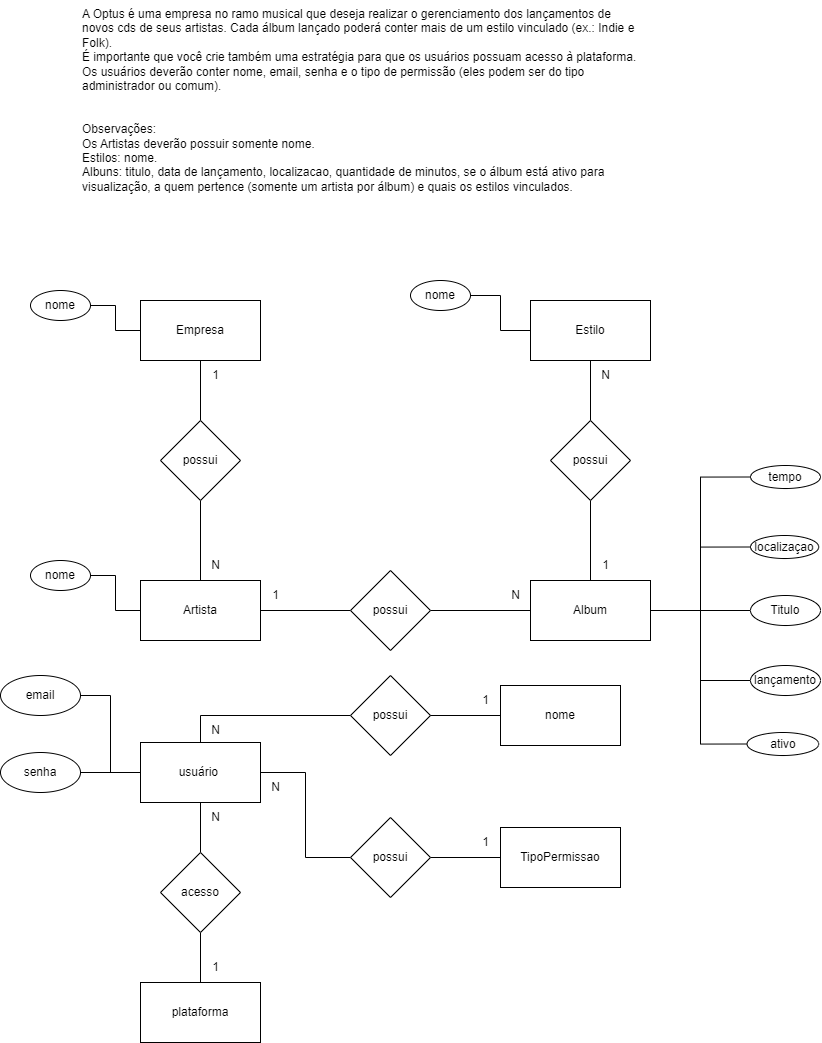

The diagram above was exported from draw.io. Its source (the exported page's mxGraphModel, read from the mxfile embedded in the PNG):
<mxGraphModel dx="1500" dy="784" grid="1" gridSize="10" guides="1" tooltips="1" connect="1" arrows="1" fold="1" page="1" pageScale="1" pageWidth="1169" pageHeight="1654" math="0" shadow="0">
  <root>
    <mxCell id="0" />
    <mxCell id="1" parent="0" />
    <mxCell id="QMIjXRcfXE1a-QzfOZ67-1" value="A Optus é uma empresa no ramo musical que deseja realizar o gerenciamento dos lançamentos de novos cds de seus artistas. Cada álbum lançado poderá conter mais de um estilo vinculado (ex.: Indie e Folk).&#10;É importante que você crie também uma estratégia para que os usuários possuam acesso à plataforma.&#10;Os usuários deverão conter nome, email, senha e o tipo de permissão (eles podem ser do tipo administrador ou comum).&#10;&#10;&#10;Observações:&#10;Os Artistas deverão possuir somente nome.&#10;Estilos: nome.&#10;Albuns: titulo, data de lançamento, localizacao, quantidade de minutos, se o álbum está ativo para visualização, a quem pertence (somente um artista por álbum) e quais os estilos vinculados." style="text;whiteSpace=wrap;" parent="1" vertex="1">
      <mxGeometry x="90" y="10" width="560" height="230" as="geometry" />
    </mxCell>
    <mxCell id="QMIjXRcfXE1a-QzfOZ67-25" style="edgeStyle=orthogonalEdgeStyle;rounded=0;orthogonalLoop=1;jettySize=auto;html=1;entryX=1;entryY=0.5;entryDx=0;entryDy=0;endArrow=none;endFill=0;" parent="1" source="QMIjXRcfXE1a-QzfOZ67-2" target="QMIjXRcfXE1a-QzfOZ67-13" edge="1">
      <mxGeometry relative="1" as="geometry" />
    </mxCell>
    <mxCell id="QMIjXRcfXE1a-QzfOZ67-2" value="Empresa" style="rounded=0;whiteSpace=wrap;html=1;" parent="1" vertex="1">
      <mxGeometry x="150" y="310" width="120" height="60" as="geometry" />
    </mxCell>
    <mxCell id="QMIjXRcfXE1a-QzfOZ67-26" style="edgeStyle=orthogonalEdgeStyle;rounded=0;orthogonalLoop=1;jettySize=auto;html=1;exitX=0;exitY=0.5;exitDx=0;exitDy=0;entryX=1;entryY=0.5;entryDx=0;entryDy=0;endArrow=none;endFill=0;" parent="1" source="QMIjXRcfXE1a-QzfOZ67-3" target="QMIjXRcfXE1a-QzfOZ67-14" edge="1">
      <mxGeometry relative="1" as="geometry" />
    </mxCell>
    <mxCell id="QMIjXRcfXE1a-QzfOZ67-3" value="Artista" style="rounded=0;whiteSpace=wrap;html=1;" parent="1" vertex="1">
      <mxGeometry x="150" y="590" width="120" height="60" as="geometry" />
    </mxCell>
    <mxCell id="d-94PLuDbyannPBXETlt-6" style="edgeStyle=orthogonalEdgeStyle;rounded=0;orthogonalLoop=1;jettySize=auto;html=1;entryX=0;entryY=0.5;entryDx=0;entryDy=0;endArrow=none;endFill=0;" edge="1" parent="1" source="QMIjXRcfXE1a-QzfOZ67-4" target="QMIjXRcfXE1a-QzfOZ67-46">
      <mxGeometry relative="1" as="geometry" />
    </mxCell>
    <mxCell id="d-94PLuDbyannPBXETlt-7" style="edgeStyle=orthogonalEdgeStyle;rounded=0;orthogonalLoop=1;jettySize=auto;html=1;entryX=0;entryY=0.5;entryDx=0;entryDy=0;endArrow=none;endFill=0;" edge="1" parent="1" source="QMIjXRcfXE1a-QzfOZ67-4" target="QMIjXRcfXE1a-QzfOZ67-29">
      <mxGeometry relative="1" as="geometry" />
    </mxCell>
    <mxCell id="d-94PLuDbyannPBXETlt-8" style="edgeStyle=orthogonalEdgeStyle;rounded=0;orthogonalLoop=1;jettySize=auto;html=1;entryX=0;entryY=0.5;entryDx=0;entryDy=0;endArrow=none;endFill=0;" edge="1" parent="1" source="QMIjXRcfXE1a-QzfOZ67-4" target="QMIjXRcfXE1a-QzfOZ67-30">
      <mxGeometry relative="1" as="geometry" />
    </mxCell>
    <mxCell id="d-94PLuDbyannPBXETlt-9" style="edgeStyle=orthogonalEdgeStyle;rounded=0;orthogonalLoop=1;jettySize=auto;html=1;entryX=0;entryY=0.5;entryDx=0;entryDy=0;endArrow=none;endFill=0;" edge="1" parent="1" source="QMIjXRcfXE1a-QzfOZ67-4" target="QMIjXRcfXE1a-QzfOZ67-44">
      <mxGeometry relative="1" as="geometry" />
    </mxCell>
    <mxCell id="d-94PLuDbyannPBXETlt-10" style="edgeStyle=orthogonalEdgeStyle;rounded=0;orthogonalLoop=1;jettySize=auto;html=1;entryX=0;entryY=0.5;entryDx=0;entryDy=0;endArrow=none;endFill=0;" edge="1" parent="1" source="QMIjXRcfXE1a-QzfOZ67-4" target="QMIjXRcfXE1a-QzfOZ67-31">
      <mxGeometry relative="1" as="geometry">
        <Array as="points">
          <mxPoint x="710" y="620" />
          <mxPoint x="710" y="754" />
        </Array>
      </mxGeometry>
    </mxCell>
    <mxCell id="QMIjXRcfXE1a-QzfOZ67-4" value="Album" style="rounded=0;whiteSpace=wrap;html=1;" parent="1" vertex="1">
      <mxGeometry x="540" y="590" width="120" height="60" as="geometry" />
    </mxCell>
    <mxCell id="QMIjXRcfXE1a-QzfOZ67-5" value="Estilo" style="rounded=0;whiteSpace=wrap;html=1;" parent="1" vertex="1">
      <mxGeometry x="540" y="310" width="120" height="60" as="geometry" />
    </mxCell>
    <mxCell id="QMIjXRcfXE1a-QzfOZ67-8" style="edgeStyle=orthogonalEdgeStyle;rounded=0;orthogonalLoop=1;jettySize=auto;html=1;entryX=0.5;entryY=1;entryDx=0;entryDy=0;endArrow=none;endFill=0;" parent="1" source="QMIjXRcfXE1a-QzfOZ67-7" target="QMIjXRcfXE1a-QzfOZ67-2" edge="1">
      <mxGeometry relative="1" as="geometry" />
    </mxCell>
    <mxCell id="QMIjXRcfXE1a-QzfOZ67-9" style="edgeStyle=orthogonalEdgeStyle;rounded=0;orthogonalLoop=1;jettySize=auto;html=1;endArrow=none;endFill=0;" parent="1" source="QMIjXRcfXE1a-QzfOZ67-7" target="QMIjXRcfXE1a-QzfOZ67-3" edge="1">
      <mxGeometry relative="1" as="geometry" />
    </mxCell>
    <mxCell id="QMIjXRcfXE1a-QzfOZ67-7" value="possui" style="rhombus;whiteSpace=wrap;html=1;" parent="1" vertex="1">
      <mxGeometry x="170" y="430" width="80" height="80" as="geometry" />
    </mxCell>
    <mxCell id="QMIjXRcfXE1a-QzfOZ67-10" value="N" style="text;html=1;align=center;verticalAlign=middle;resizable=0;points=[];autosize=1;strokeColor=none;fillColor=none;" parent="1" vertex="1">
      <mxGeometry x="210" y="560" width="30" height="30" as="geometry" />
    </mxCell>
    <mxCell id="QMIjXRcfXE1a-QzfOZ67-11" value="1" style="text;html=1;align=center;verticalAlign=middle;resizable=0;points=[];autosize=1;strokeColor=none;fillColor=none;" parent="1" vertex="1">
      <mxGeometry x="210" y="370" width="30" height="30" as="geometry" />
    </mxCell>
    <mxCell id="QMIjXRcfXE1a-QzfOZ67-13" value="nome" style="ellipse;whiteSpace=wrap;html=1;" parent="1" vertex="1">
      <mxGeometry x="40" y="300" width="60" height="30" as="geometry" />
    </mxCell>
    <mxCell id="QMIjXRcfXE1a-QzfOZ67-14" value="nome" style="ellipse;whiteSpace=wrap;html=1;" parent="1" vertex="1">
      <mxGeometry x="40" y="570" width="60" height="30" as="geometry" />
    </mxCell>
    <mxCell id="QMIjXRcfXE1a-QzfOZ67-19" style="edgeStyle=orthogonalEdgeStyle;rounded=0;orthogonalLoop=1;jettySize=auto;html=1;entryX=0;entryY=0.5;entryDx=0;entryDy=0;endArrow=none;endFill=0;" parent="1" source="QMIjXRcfXE1a-QzfOZ67-15" target="QMIjXRcfXE1a-QzfOZ67-4" edge="1">
      <mxGeometry relative="1" as="geometry" />
    </mxCell>
    <mxCell id="QMIjXRcfXE1a-QzfOZ67-20" style="edgeStyle=orthogonalEdgeStyle;rounded=0;orthogonalLoop=1;jettySize=auto;html=1;entryX=1;entryY=0.5;entryDx=0;entryDy=0;endArrow=none;endFill=0;" parent="1" source="QMIjXRcfXE1a-QzfOZ67-15" target="QMIjXRcfXE1a-QzfOZ67-3" edge="1">
      <mxGeometry relative="1" as="geometry" />
    </mxCell>
    <mxCell id="QMIjXRcfXE1a-QzfOZ67-15" value="possui" style="rhombus;whiteSpace=wrap;html=1;" parent="1" vertex="1">
      <mxGeometry x="360" y="580" width="80" height="80" as="geometry" />
    </mxCell>
    <mxCell id="QMIjXRcfXE1a-QzfOZ67-17" style="edgeStyle=orthogonalEdgeStyle;rounded=0;orthogonalLoop=1;jettySize=auto;html=1;entryX=0.5;entryY=1;entryDx=0;entryDy=0;endArrow=none;endFill=0;" parent="1" source="QMIjXRcfXE1a-QzfOZ67-16" target="QMIjXRcfXE1a-QzfOZ67-5" edge="1">
      <mxGeometry relative="1" as="geometry" />
    </mxCell>
    <mxCell id="QMIjXRcfXE1a-QzfOZ67-18" style="edgeStyle=orthogonalEdgeStyle;rounded=0;orthogonalLoop=1;jettySize=auto;html=1;entryX=0.5;entryY=0;entryDx=0;entryDy=0;endArrow=none;endFill=0;" parent="1" source="QMIjXRcfXE1a-QzfOZ67-16" target="QMIjXRcfXE1a-QzfOZ67-4" edge="1">
      <mxGeometry relative="1" as="geometry" />
    </mxCell>
    <mxCell id="QMIjXRcfXE1a-QzfOZ67-16" value="possui" style="rhombus;whiteSpace=wrap;html=1;" parent="1" vertex="1">
      <mxGeometry x="560" y="430" width="80" height="80" as="geometry" />
    </mxCell>
    <mxCell id="QMIjXRcfXE1a-QzfOZ67-21" value="N" style="text;html=1;align=center;verticalAlign=middle;resizable=0;points=[];autosize=1;strokeColor=none;fillColor=none;" parent="1" vertex="1">
      <mxGeometry x="510" y="590" width="30" height="30" as="geometry" />
    </mxCell>
    <mxCell id="QMIjXRcfXE1a-QzfOZ67-22" value="1" style="text;html=1;align=center;verticalAlign=middle;resizable=0;points=[];autosize=1;strokeColor=none;fillColor=none;" parent="1" vertex="1">
      <mxGeometry x="270" y="590" width="30" height="30" as="geometry" />
    </mxCell>
    <mxCell id="QMIjXRcfXE1a-QzfOZ67-23" value="1" style="text;html=1;align=center;verticalAlign=middle;resizable=0;points=[];autosize=1;strokeColor=none;fillColor=none;" parent="1" vertex="1">
      <mxGeometry x="600" y="560" width="30" height="30" as="geometry" />
    </mxCell>
    <mxCell id="QMIjXRcfXE1a-QzfOZ67-24" value="N" style="text;html=1;align=center;verticalAlign=middle;resizable=0;points=[];autosize=1;strokeColor=none;fillColor=none;" parent="1" vertex="1">
      <mxGeometry x="600" y="370" width="30" height="30" as="geometry" />
    </mxCell>
    <mxCell id="QMIjXRcfXE1a-QzfOZ67-28" style="edgeStyle=orthogonalEdgeStyle;rounded=0;orthogonalLoop=1;jettySize=auto;html=1;entryX=0;entryY=0.5;entryDx=0;entryDy=0;endArrow=none;endFill=0;" parent="1" source="QMIjXRcfXE1a-QzfOZ67-27" target="QMIjXRcfXE1a-QzfOZ67-5" edge="1">
      <mxGeometry relative="1" as="geometry" />
    </mxCell>
    <mxCell id="QMIjXRcfXE1a-QzfOZ67-27" value="nome" style="ellipse;whiteSpace=wrap;html=1;" parent="1" vertex="1">
      <mxGeometry x="420" y="290" width="60" height="30" as="geometry" />
    </mxCell>
    <mxCell id="QMIjXRcfXE1a-QzfOZ67-29" value="localizaçao" style="ellipse;whiteSpace=wrap;html=1;" parent="1" vertex="1">
      <mxGeometry x="760" y="545" width="68.25" height="23" as="geometry" />
    </mxCell>
    <mxCell id="QMIjXRcfXE1a-QzfOZ67-30" value="tempo" style="ellipse;whiteSpace=wrap;html=1;" parent="1" vertex="1">
      <mxGeometry x="760" y="475" width="70" height="23" as="geometry" />
    </mxCell>
    <mxCell id="QMIjXRcfXE1a-QzfOZ67-31" value="ativo" style="ellipse;whiteSpace=wrap;html=1;" parent="1" vertex="1">
      <mxGeometry x="756.5" y="742" width="71.75" height="23" as="geometry" />
    </mxCell>
    <mxCell id="QMIjXRcfXE1a-QzfOZ67-44" value="lançamento" style="ellipse;whiteSpace=wrap;html=1;" parent="1" vertex="1">
      <mxGeometry x="760" y="675" width="70" height="30" as="geometry" />
    </mxCell>
    <mxCell id="QMIjXRcfXE1a-QzfOZ67-46" value="Titulo" style="ellipse;whiteSpace=wrap;html=1;" parent="1" vertex="1">
      <mxGeometry x="760" y="605" width="70" height="30" as="geometry" />
    </mxCell>
    <mxCell id="d-94PLuDbyannPBXETlt-12" style="edgeStyle=orthogonalEdgeStyle;rounded=0;orthogonalLoop=1;jettySize=auto;html=1;entryX=0.5;entryY=0;entryDx=0;entryDy=0;endArrow=none;endFill=0;" edge="1" parent="1" source="d-94PLuDbyannPBXETlt-1" target="d-94PLuDbyannPBXETlt-2">
      <mxGeometry relative="1" as="geometry" />
    </mxCell>
    <mxCell id="d-94PLuDbyannPBXETlt-19" style="edgeStyle=orthogonalEdgeStyle;rounded=0;orthogonalLoop=1;jettySize=auto;html=1;entryX=0;entryY=0.5;entryDx=0;entryDy=0;endArrow=none;endFill=0;exitX=0.5;exitY=0;exitDx=0;exitDy=0;" edge="1" parent="1" source="d-94PLuDbyannPBXETlt-1" target="d-94PLuDbyannPBXETlt-17">
      <mxGeometry relative="1" as="geometry" />
    </mxCell>
    <mxCell id="d-94PLuDbyannPBXETlt-27" style="edgeStyle=orthogonalEdgeStyle;rounded=0;orthogonalLoop=1;jettySize=auto;html=1;entryX=1;entryY=0.5;entryDx=0;entryDy=0;endArrow=none;endFill=0;" edge="1" parent="1" source="d-94PLuDbyannPBXETlt-1" target="d-94PLuDbyannPBXETlt-23">
      <mxGeometry relative="1" as="geometry" />
    </mxCell>
    <mxCell id="d-94PLuDbyannPBXETlt-28" style="edgeStyle=orthogonalEdgeStyle;rounded=0;orthogonalLoop=1;jettySize=auto;html=1;entryX=1;entryY=0.5;entryDx=0;entryDy=0;endArrow=none;endFill=0;" edge="1" parent="1" source="d-94PLuDbyannPBXETlt-1" target="d-94PLuDbyannPBXETlt-24">
      <mxGeometry relative="1" as="geometry" />
    </mxCell>
    <mxCell id="d-94PLuDbyannPBXETlt-1" value="usuário&amp;nbsp;" style="rounded=0;whiteSpace=wrap;html=1;" vertex="1" parent="1">
      <mxGeometry x="150" y="752" width="120" height="60" as="geometry" />
    </mxCell>
    <mxCell id="d-94PLuDbyannPBXETlt-13" style="edgeStyle=orthogonalEdgeStyle;rounded=0;orthogonalLoop=1;jettySize=auto;html=1;entryX=0.5;entryY=0;entryDx=0;entryDy=0;endArrow=none;endFill=0;" edge="1" parent="1" source="d-94PLuDbyannPBXETlt-2" target="d-94PLuDbyannPBXETlt-3">
      <mxGeometry relative="1" as="geometry" />
    </mxCell>
    <mxCell id="d-94PLuDbyannPBXETlt-2" value="acesso" style="rhombus;whiteSpace=wrap;html=1;" vertex="1" parent="1">
      <mxGeometry x="170" y="862" width="80" height="80" as="geometry" />
    </mxCell>
    <mxCell id="d-94PLuDbyannPBXETlt-3" value="plataforma" style="rounded=0;whiteSpace=wrap;html=1;" vertex="1" parent="1">
      <mxGeometry x="150" y="992" width="120" height="60" as="geometry" />
    </mxCell>
    <mxCell id="d-94PLuDbyannPBXETlt-14" value="TipoPermissao" style="rounded=0;whiteSpace=wrap;html=1;" vertex="1" parent="1">
      <mxGeometry x="510" y="837" width="120" height="60" as="geometry" />
    </mxCell>
    <mxCell id="d-94PLuDbyannPBXETlt-15" value="nome" style="rounded=0;whiteSpace=wrap;html=1;" vertex="1" parent="1">
      <mxGeometry x="510" y="695" width="120" height="60" as="geometry" />
    </mxCell>
    <mxCell id="d-94PLuDbyannPBXETlt-20" style="edgeStyle=orthogonalEdgeStyle;rounded=0;orthogonalLoop=1;jettySize=auto;html=1;entryX=0;entryY=0.5;entryDx=0;entryDy=0;endArrow=none;endFill=0;" edge="1" parent="1" source="d-94PLuDbyannPBXETlt-17" target="d-94PLuDbyannPBXETlt-15">
      <mxGeometry relative="1" as="geometry" />
    </mxCell>
    <mxCell id="d-94PLuDbyannPBXETlt-17" value="possui" style="rhombus;whiteSpace=wrap;html=1;" vertex="1" parent="1">
      <mxGeometry x="360" y="685" width="80" height="80" as="geometry" />
    </mxCell>
    <mxCell id="d-94PLuDbyannPBXETlt-21" style="edgeStyle=orthogonalEdgeStyle;rounded=0;orthogonalLoop=1;jettySize=auto;html=1;entryX=0;entryY=0.5;entryDx=0;entryDy=0;endArrow=none;endFill=0;" edge="1" parent="1" source="d-94PLuDbyannPBXETlt-18" target="d-94PLuDbyannPBXETlt-14">
      <mxGeometry relative="1" as="geometry" />
    </mxCell>
    <mxCell id="d-94PLuDbyannPBXETlt-22" style="edgeStyle=orthogonalEdgeStyle;rounded=0;orthogonalLoop=1;jettySize=auto;html=1;entryX=1;entryY=0.5;entryDx=0;entryDy=0;endArrow=none;endFill=0;" edge="1" parent="1" source="d-94PLuDbyannPBXETlt-18" target="d-94PLuDbyannPBXETlt-1">
      <mxGeometry relative="1" as="geometry" />
    </mxCell>
    <mxCell id="d-94PLuDbyannPBXETlt-18" value="possui" style="rhombus;whiteSpace=wrap;html=1;" vertex="1" parent="1">
      <mxGeometry x="360" y="827" width="80" height="80" as="geometry" />
    </mxCell>
    <mxCell id="d-94PLuDbyannPBXETlt-23" value="email" style="ellipse;whiteSpace=wrap;html=1;" vertex="1" parent="1">
      <mxGeometry x="10" y="685" width="80" height="40" as="geometry" />
    </mxCell>
    <mxCell id="d-94PLuDbyannPBXETlt-24" value="senha" style="ellipse;whiteSpace=wrap;html=1;" vertex="1" parent="1">
      <mxGeometry x="10" y="762" width="80" height="40" as="geometry" />
    </mxCell>
    <mxCell id="d-94PLuDbyannPBXETlt-29" value="N" style="text;html=1;align=center;verticalAlign=middle;resizable=0;points=[];autosize=1;strokeColor=none;fillColor=none;" vertex="1" parent="1">
      <mxGeometry x="210" y="725" width="30" height="30" as="geometry" />
    </mxCell>
    <mxCell id="d-94PLuDbyannPBXETlt-30" value="1" style="text;html=1;align=center;verticalAlign=middle;resizable=0;points=[];autosize=1;strokeColor=none;fillColor=none;" vertex="1" parent="1">
      <mxGeometry x="480" y="695" width="30" height="30" as="geometry" />
    </mxCell>
    <mxCell id="d-94PLuDbyannPBXETlt-31" value="1" style="text;html=1;align=center;verticalAlign=middle;resizable=0;points=[];autosize=1;strokeColor=none;fillColor=none;" vertex="1" parent="1">
      <mxGeometry x="480" y="837" width="30" height="30" as="geometry" />
    </mxCell>
    <mxCell id="d-94PLuDbyannPBXETlt-32" value="N" style="text;html=1;align=center;verticalAlign=middle;resizable=0;points=[];autosize=1;strokeColor=none;fillColor=none;" vertex="1" parent="1">
      <mxGeometry x="270" y="782" width="30" height="30" as="geometry" />
    </mxCell>
    <mxCell id="d-94PLuDbyannPBXETlt-33" value="N" style="text;html=1;align=center;verticalAlign=middle;resizable=0;points=[];autosize=1;strokeColor=none;fillColor=none;" vertex="1" parent="1">
      <mxGeometry x="210" y="812" width="30" height="30" as="geometry" />
    </mxCell>
    <mxCell id="d-94PLuDbyannPBXETlt-34" value="1" style="text;html=1;align=center;verticalAlign=middle;resizable=0;points=[];autosize=1;strokeColor=none;fillColor=none;" vertex="1" parent="1">
      <mxGeometry x="210" y="962" width="30" height="30" as="geometry" />
    </mxCell>
  </root>
</mxGraphModel>